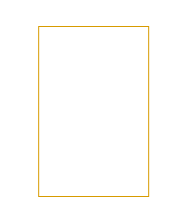

The diagram above was exported from draw.io. Its source (the exported page's mxGraphModel, read from the mxfile embedded in the PNG):
<mxGraphModel dx="646" dy="509" grid="1" gridSize="10" guides="1" tooltips="1" connect="1" arrows="1" fold="1" page="1" pageScale="1" pageWidth="850" pageHeight="1100" math="0" shadow="0">
  <root>
    <mxCell id="0" />
    <mxCell id="1" parent="0" />
    <mxCell id="6" value="" style="ellipse;whiteSpace=wrap;html=1;strokeColor=#FFFFFF;fontSize=128;fontColor=#0407AC;fillColor=none;rotation=40;strokeWidth=5;" parent="1" vertex="1">
      <mxGeometry x="130" y="80" width="102.17" height="169.67" as="geometry" />
    </mxCell>
    <mxCell id="3" value="&lt;font color=&quot;#ffffff&quot;&gt;A&lt;/font&gt;" style="text;html=1;align=center;verticalAlign=middle;resizable=0;points=[];autosize=1;strokeColor=#d79b00;fillColor=none;fontSize=128;rotation=0;" parent="1" vertex="1">
      <mxGeometry x="122.17" y="90.00000000000001" width="110" height="170" as="geometry" />
    </mxCell>
    <mxCell id="4" value="" style="rounded=0;whiteSpace=wrap;html=1;fontSize=56;rotation=0;strokeColor=none;fillColor=#FFFFFF;" parent="1" vertex="1">
      <mxGeometry x="125.6" y="111.69" width="20" height="110" as="geometry" />
    </mxCell>
  </root>
</mxGraphModel>